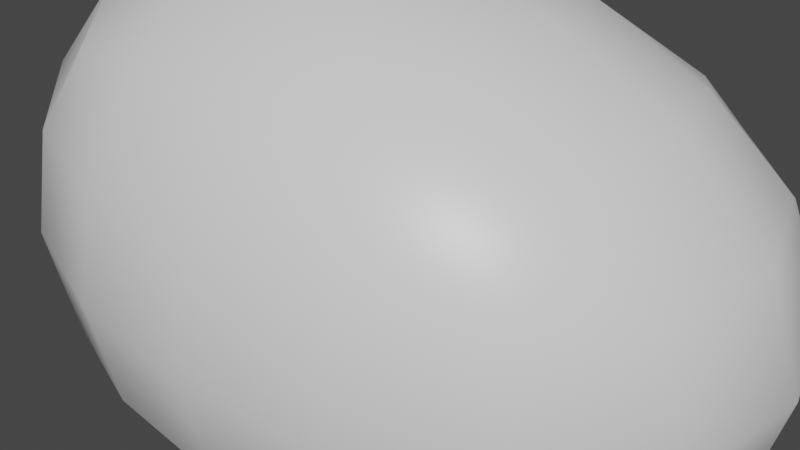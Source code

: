 # Source: rock3.blend  (saved by Blender 2.93.21; exported with 4.5.12 LTS)
import bpy
from mathutils import Matrix  # noqa: F401  (used for matrix-valued properties, if any)

bpy.ops.wm.read_factory_settings(use_empty=True)
scene = bpy.context.scene
scene.name = 'Scene'

# ---- collections
col_collection = bpy.data.collections.new('Collection'); scene.collection.children.link(col_collection)

# ---- materials (node trees are filled in below, after node groups)
mat_material = bpy.data.materials.new('Material')
mat_material.alpha_threshold = 0.0
mat_material.use_transparent_shadow = False
mat_material.line_color = (0.0, 0.0, 0.0, 1.0)

# ---- material node trees
mat_material.use_nodes = True; mat_material.node_tree.nodes.clear()
_N = mat_material.node_tree.nodes; _L = mat_material.node_tree.links
n0 = _N.new('ShaderNodeOutputMaterial'); n0.name = 'Material Output'; n0.location = (300, 300)
n1 = _N.new('ShaderNodeBsdfPrincipled'); n1.name = 'Principled BSDF'; n1.location = (10, 300)
n1.distribution = 'GGX'
n1.subsurface_method = 'BURLEY'
n1.inputs[2].default_value = 0.4
n1.inputs[3].default_value = 1.45
n1.inputs[27].default_value = (0.0, 0.0, 0.0, 1.0)
n1.inputs[28].default_value = 1.0
_L.new(n1.outputs[0], n0.inputs[0])
n0.is_active_output = True

# ---- world
world_world = bpy.data.worlds.new('World'); scene.world = world_world
world_world.use_nodes = True; world_world.node_tree.nodes.clear()
_N = world_world.node_tree.nodes; _L = world_world.node_tree.links
n0 = _N.new('ShaderNodeOutputWorld'); n0.name = 'World Output'; n0.location = (300, 300)
n1 = _N.new('ShaderNodeBackground'); n1.name = 'Background'; n1.location = (10, 300)
n1.inputs[0].default_value = (0.05088, 0.05088, 0.05088, 1.0)
_L.new(n1.outputs[0], n0.inputs[0])
n0.is_active_output = True
world_world.color = (0.05088, 0.05088, 0.05088)
world_world.use_sun_shadow = False
world_world.sun_shadow_jitter_overblur = 0.0

# ---- meshes
me_cube = bpy.data.meshes.new('Cube')
me_cube.from_pydata([(0.5771, 0.5771, 0.5771), (0.5771, 1.472, -0.5771), (0.5771, -0.5771, 0.5771), (0.5771, -0.5771, -0.5771), (-1.473, 0.5771, 1.081), (-1.473, 0.5771, -0.5771), (-1.473, -0.5771, 1.081), (-1.473, -0.5771, -0.5771)], [], [(0, 4, 6, 2), (3, 2, 6, 7), (7, 6, 4, 5), (5, 1, 3, 7), (1, 0, 2, 3), (5, 4, 0, 1)])
me_cube.polygons.foreach_set('use_smooth', [True] * 6)
_uv = me_cube.uv_layers.new(name='UVMap')
_uv.uv.foreach_set('vector', [0.625, 0.5, 0.875, 0.5, 0.875, 0.75, 0.625, 0.75, 0.375, 0.75, 0.625, 0.75, 0.625, 1.0, 0.375, 1.0, 0.375, 0.0, 0.625, 0.0, 0.625, 0.25, 0.375, 0.25, 0.125, 0.5, 0.375, 0.5, 0.375, 0.75, 0.125, 0.75, 0.375, 0.5, 0.625, 0.5, 0.625, 0.75, 0.375, 0.75, 0.375, 0.25, 0.625, 0.25, 0.625, 0.5, 0.375, 0.5])
me_cube.materials.append(mat_material)
me_cube.use_remesh_preserve_volume = False
me_cube.use_remesh_preserve_attributes = False
me_cube.use_mirror_vertex_groups = False
me_cube.update()

# ---- objects
ob_cube = bpy.data.objects.new('Cube', me_cube)

# ---- transforms, parenting, visibility, modifiers, constraints
ob_cube.location = (0.0, 0.0, 0.0)
ob_cube.scale = (0.275, 0.275, 0.275)
ob_cube.lock_rotations_4d = False
ob_cube.empty_display_type = 'ARROWS'
ob_cube.lineart.crease_threshold = 0.0
_m = ob_cube.modifiers.new('Subdivision', 'SUBSURF')
_m.levels = 5
_m = ob_cube.modifiers.new('Displace', 'DISPLACE')
_m.strength = 0.8

# ---- collection membership
col_collection.objects.link(ob_cube)

# ---- scene / render settings (as saved in the file)
scene.frame_start = 1; scene.frame_end = 250; scene.frame_set(1)
scene.render.engine = 'BLENDER_EEVEE_NEXT'
scene.cycles.use_denoising = False
scene.cycles.samples = 128
scene.cycles.sampling_pattern = 'TABULATED_SOBOL'
scene.cycles.use_adaptive_sampling = False
scene.cycles.use_light_tree = False
scene.view_settings.view_transform = 'Filmic'
bpy.context.view_layer.update()

# ---- added for rendering (the .blend has no active camera and no usable light): camera, sun
cam_auto = bpy.data.cameras.new('AutoCamera')
cam_auto.lens = 50.0
cam_auto.sensor_width = 36.0
cam_auto.clip_end = 1000.0
ob_auto_camera = bpy.data.objects.new('AutoCamera', cam_auto)
scene.collection.objects.link(ob_auto_camera)
ob_auto_camera.location = (0.425705, -0.641599, 0.492365)
ob_auto_camera.rotation_euler = (1.09748, -7.21219e-08, 0.694738)
scene.camera = ob_auto_camera
light_auto_sun = bpy.data.lights.new('AutoSun', 'SUN')
light_auto_sun.energy = 3.0
light_auto_sun.angle = 0.0523599
ob_auto_sun = bpy.data.objects.new('AutoSun', light_auto_sun)
scene.collection.objects.link(ob_auto_sun)
ob_auto_sun.rotation_euler = (0.872665, 0.174533, 0.523599)
bpy.context.view_layer.update()
